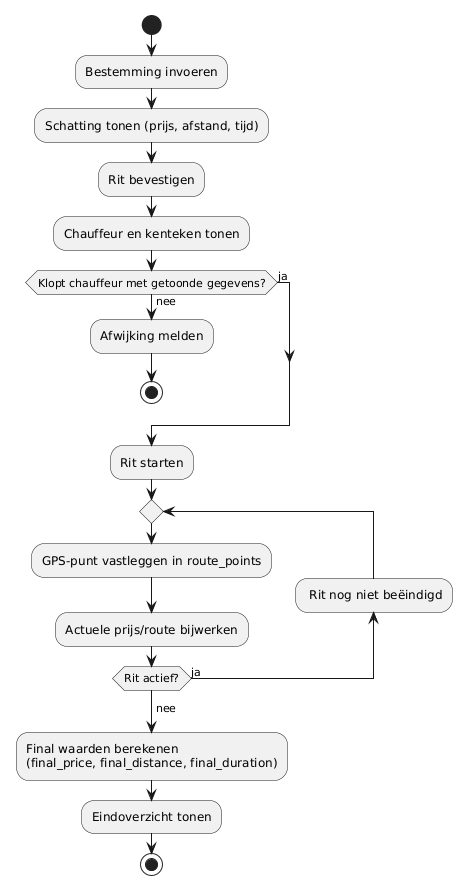

The diagram above was rendered by PlantUML. Its source (embedded in the PNG):
@startuml
start
:Bestemming invoeren;
:Schatting tonen (prijs, afstand, tijd);
:Rit bevestigen;
:Chauffeur en kenteken tonen;
if (Klopt chauffeur met getoonde gegevens?) then (nee)
  :Afwijking melden;
  stop
else (ja)
endif
:Rit starten;
repeat
  :GPS-punt vastleggen in route_points;
  :Actuele prijs/route bijwerken;
backward: Rit nog niet beëindigd;
repeat while (Rit actief?) is (ja)
->nee;
:Final waarden berekenen
(final_price, final_distance, final_duration);
:Eindoverzicht tonen;
stop
@enduml